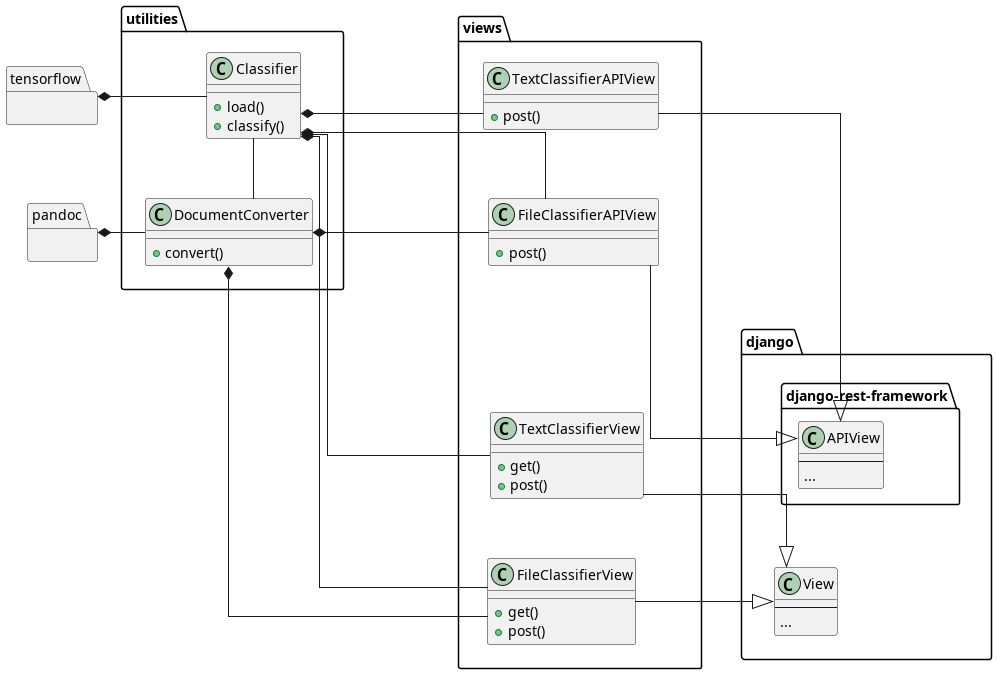

The diagram above was rendered by PlantUML. Its source (embedded in the PNG):
@startuml
skinparam linetype ortho

namespace django {
  namespace django-rest-framework {
    class APIView {
      --
      ...
    }
  }

  class View {
    --
    ...
  }
}

namespace views {
  class TextClassifierView {
    +get()
    +post()
  }

  class FileClassifierView {
    +get()
    +post()
  }

  class TextClassifierAPIView {
    +post()
  }

  class FileClassifierAPIView {
    +post()
  }
}

namespace utilities {
  class Classifier {
    +load()
    +classify()
  }

  class DocumentConverter {
    +convert()
  }
}

namespace pandoc {}
namespace tensorflow {}

utilities -r[hidden]- views
views -r[hidden]- django

View -u[hidden]- APIView

TextClassifierView -r-|> View
FileClassifierView -r-|> View
TextClassifierAPIView -r-|> APIView
FileClassifierAPIView -r-|> APIView

TextClassifierAPIView -l-* Classifier
FileClassifierAPIView -l-* Classifier
TextClassifierView -l-* Classifier
FileClassifierView -l-* Classifier

TextClassifierAPIView -d[hidden]- FileClassifierAPIView
FileClassifierAPIView -d[hidden]- TextClassifierView
TextClassifierView -d[hidden]- FileClassifierView

FileClassifierView -l-* DocumentConverter
FileClassifierAPIView -l-* DocumentConverter

Classifier -d- DocumentConverter

Classifier -l-* tensorflow
DocumentConverter -l-* pandoc
@enduml